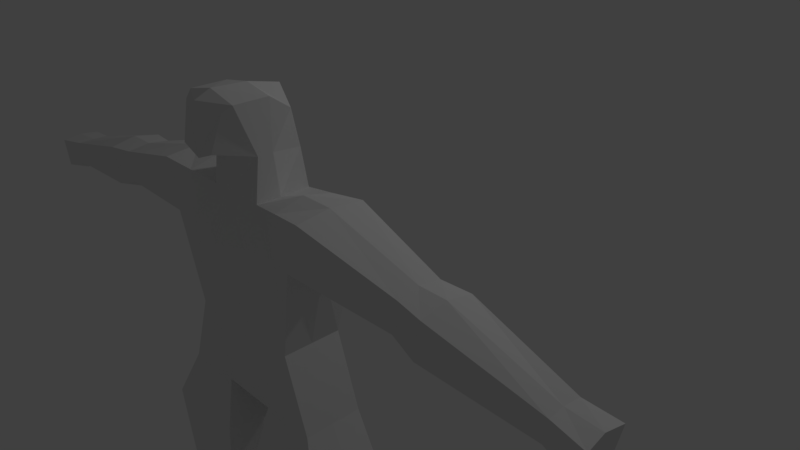 # Source: Colourman_model_w_skeleton.blend  (saved by Blender 2.79.0; exported with 4.5.12 LTS)
import bpy
from mathutils import Matrix  # noqa: F401  (used for matrix-valued properties, if any)

bpy.ops.wm.read_factory_settings(use_empty=True)
scene = bpy.context.scene
scene.name = 'Scene'

# ---- collections
col_collection_1 = bpy.data.collections.new('Collection 1'); scene.collection.children.link(col_collection_1)

# ---- materials (node trees are filled in below, after node groups)
mat_material = bpy.data.materials.new('Material')
mat_material.alpha_threshold = 0.0
mat_material.use_transparent_shadow = False
mat_material.roughness = 0.5
mat_material.line_color = (0.0, 0.0, 0.0, 1.0)

# ---- material node trees

# ---- world
world_world = bpy.data.worlds.new('World'); scene.world = world_world
world_world.color = (0.05088, 0.05088, 0.05088)
world_world.use_sun_shadow = False
world_world.sun_shadow_jitter_overblur = 0.0
world_world.cycles.sampling_method = 'MANUAL'

# ---- cameras
cam_camera = bpy.data.cameras.new('Camera')
cam_camera.clip_end = 100.0
cam_camera.lens = 35.0
cam_camera.sensor_width = 32.0
cam_camera.sensor_height = 18.0
cam_camera.ortho_scale = 7.314
cam_camera.dof.focus_distance = 0.0
cam_camera.dof.aperture_fstop = 128.0

# ---- lights
light_lamp = bpy.data.lights.new('Lamp', 'POINT')
light_lamp.transmission_factor = 0.0
light_lamp.cutoff_distance = 30.0
light_lamp.energy = 100.0
light_lamp.shadow_buffer_clip_start = 1.001
light_lamp.shadow_soft_size = 0.1
light_lamp.shadow_maximum_resolution = 0.006
light_lamp.use_absolute_resolution = True

# ---- meshes
me_cube = bpy.data.meshes.new('Cube')
me_cube.from_pydata([(0.8468, 0.8743, -2.099), (0.8468, 0.3071, -2.099), (0.92, 0.9138, -0.06543), (0.9204, 0.2678, -0.06529), (0.6016, 0.3071, -1.395), (0.6016, 0.8743, -1.395), (0.2149, 0.2361, -1.395), (0.2149, 0.8743, -1.395), (0.2891, 0.8743, -2.099), (0.2891, 0.3071, -2.099), (0.2891, 0.8743, -0.1444), (0.2891, 0.3572, -0.1444), (0.2046, 0.8743, 0.1854), (0.2891, 0.4033, 0.25), (0.2787, 0.7472, 0.5637), (0.2891, 0.2181, 0.7042), (0.7814, 0.922, -0.5267), (0.7826, 0.2598, -0.5265), (0.2655, 0.2361, -0.5104), (0.2655, 0.8743, -0.5104), (2.142, 0.8416, -0.3447), (2.142, 0.3399, -0.3447), (2.075, 0.8394, -0.7064), (2.075, 0.3421, -0.7064), (3.154, 0.7479, -0.612), (3.154, 0.4336, -0.612), (3.111, 0.739, -0.8355), (3.111, 0.4425, -0.8355), (3.463, 0.7825, -0.6548), (3.463, 0.3989, -0.6548), (3.41, 0.7764, -0.9263), (3.41, 0.4051, -0.9263), (0.9359, 0.692, -3.568), (0.9386, 0.2229, -3.568), (0.3397, 0.692, -3.568), (0.337, 0.2229, -3.568), (0.8975, 0.7813, -4.977), (0.8733, 0.359, -5.019), (0.3775, 0.7814, -4.972), (0.404, 0.3565, -5.017), (0.8657, 0.8145, -5.215), (0.9434, 0.3071, -5.305), (0.3808, 0.7419, -5.209), (0.3329, -0.2293, -5.305), (0.8767, -0.2262, -5.17), (0.4472, -0.2262, -5.126), (0.9434, -0.2262, -5.305), (0.3329, -0.2262, -5.305), (0.1894, 0.05872, 0.3285), (0.2408, 0.145, 0.6508), (0.4374, 0.2885, -1.395), (0.4374, 0.8743, -1.395), (0.5971, 0.8743, -2.099), (0.5971, 0.2885, -2.099), (0.5971, 0.8743, -0.09856), (0.5971, 0.3071, -0.09856), (0.5464, 0.8743, -0.5104), (0.5464, 0.2885, -0.5104), (0.6378, 0.6701, -3.57), (0.6378, 0.2421, -3.569), (0.6416, 0.7457, -4.978), (0.6349, 0.4135, -5.058), (0.6378, 0.8743, -5.246), (0.5947, 0.03892, -5.305), (0.6378, -0.2262, -5.084), (0.5947, -0.2262, -5.305), (0.8468, 0.5907, -2.099), (0.6016, 0.5907, -1.395), (0.9141, 0.5907, -0.03179), (0.2891, 0.5907, -2.099), (0.2891, 0.5907, -0.1444), (0.2891, 0.5462, 0.25), (0.2891, 0.5462, 0.7042), (0.8013, 0.5907, -0.5983), (2.14, 0.5907, -0.2931), (2.077, 0.5907, -0.8142), (3.141, 0.5907, -0.6045), (3.125, 0.5907, -0.8903), (3.448, 0.5907, -0.625), (3.409, 0.5907, -1.005), (0.9169, 0.4562, -3.569), (0.3587, 0.4562, -3.569), (0.8578, 0.5848, -4.979), (0.4177, 0.5864, -4.977), (0.9434, 0.5907, -5.305), (0.3329, 0.3225, -5.305), (0.6378, 0.4566, -5.305), (0.5971, 0.5907, -0.03179), (1.876, 0.3798, -0.3254), (1.876, 0.8017, -0.3254), (1.82, 0.3824, -0.6277), (1.82, 0.7991, -0.6277), (1.829, 0.5907, -0.6986), (1.869, 0.5907, -0.2931), (0.2149, 0.9035, -2.595), (0.2138, 0.1896, -2.582), (1.061, 0.9035, -2.595), (1.062, 0.1896, -2.582), (0.6378, 0.1454, -2.58), (0.6378, 0.9341, -2.598), (1.091, 0.546, -2.589), (0.1842, 0.546, -2.589), (1.005, 0.1931, -3.946), (1.002, 0.7925, -3.936), (0.2736, 0.7925, -3.936), (0.2711, 0.1931, -3.946), (0.6378, 0.185, -3.95), (0.6378, 0.7983, -3.936), (0.2657, 0.4922, -3.943), (1.01, 0.4922, -3.943), (-0.8468, 0.8743, -2.099), (-0.8468, 0.3071, -2.099), (0.0, 0.1974, -1.395), (0.0, 0.9136, -1.395), (-0.92, 0.9138, -0.06543), (-0.9204, 0.2678, -0.06529), (-0.6016, 0.3071, -1.395), (-0.6016, 0.8743, -1.395), (0.0, 0.9136, -2.099), (0.0, 0.3071, -2.099), (0.0, 0.9136, -0.09856), (0.0, 0.3048, -0.09856), (-0.2149, 0.2361, -1.395), (-0.2149, 0.8743, -1.395), (-0.2891, 0.8743, -2.099), (-0.2891, 0.3071, -2.099), (-0.2891, 0.8743, -0.1444), (-0.2891, 0.3572, -0.1444), (0.0, 0.9114, 0.25), (0.0, 0.2181, 0.25), (-0.2046, 0.8743, 0.1854), (-0.2891, 0.4033, 0.25), (0.0, 0.851, 0.6859), (0.0, 0.2181, 0.7724), (-0.2787, 0.7472, 0.5637), (-0.2891, 0.2181, 0.7042), (-0.7814, 0.922, -0.5267), (-0.7826, 0.2598, -0.5265), (0.0, 0.1215, -0.5104), (0.0, 0.9136, -0.5104), (-0.2655, 0.2361, -0.5104), (-0.2655, 0.8743, -0.5104), (-2.142, 0.8416, -0.3447), (-2.142, 0.3399, -0.3447), (-2.075, 0.8394, -0.7064), (-2.075, 0.3421, -0.7064), (-3.154, 0.7479, -0.612), (-3.154, 0.4336, -0.612), (-3.111, 0.739, -0.8355), (-3.111, 0.4425, -0.8355), (-3.463, 0.7825, -0.6548), (-3.463, 0.3989, -0.6548), (-3.41, 0.7764, -0.9263), (-3.41, 0.4051, -0.9263), (-0.9359, 0.692, -3.568), (-0.9386, 0.2229, -3.568), (-0.3397, 0.692, -3.568), (-0.337, 0.2229, -3.568), (-0.8975, 0.7813, -4.977), (-0.8733, 0.359, -5.019), (-0.3775, 0.7814, -4.972), (-0.404, 0.3565, -5.017), (-0.8657, 0.8145, -5.215), (-0.9434, 0.3071, -5.305), (-0.3808, 0.7419, -5.209), (-0.3329, -0.2293, -5.305), (-0.8767, -0.2262, -5.17), (-0.4472, -0.2262, -5.126), (-0.9434, -0.2262, -5.305), (-0.3329, -0.2262, -5.305), (0.0, 0.05872, 0.25), (-0.1894, 0.05872, 0.3285), (0.0, 0.07228, 0.7074), (-0.2408, 0.145, 0.6508), (-0.4374, 0.2885, -1.395), (-0.4374, 0.8743, -1.395), (-0.5971, 0.8743, -2.099), (-0.5971, 0.2885, -2.099), (-0.5971, 0.8743, -0.09856), (-0.5971, 0.3071, -0.09856), (-0.5464, 0.8743, -0.5104), (-0.5464, 0.2885, -0.5104), (-0.6378, 0.6701, -3.57), (-0.6378, 0.2421, -3.569), (-0.6416, 0.7457, -4.978), (-0.6349, 0.4135, -5.058), (-0.6378, 0.8743, -5.246), (-0.5947, 0.03892, -5.305), (-0.6378, -0.2262, -5.084), (-0.5947, -0.2262, -5.305), (-0.8468, 0.5907, -2.099), (-0.6016, 0.5907, -1.395), (-0.9141, 0.5907, -0.03179), (0.0, 0.6151, -2.206), (-0.2891, 0.5907, -2.099), (-0.2891, 0.5907, -0.1444), (-0.2891, 0.5462, 0.25), (0.0, 0.5462, 0.7561), (-0.2891, 0.5462, 0.7042), (-0.8013, 0.5907, -0.5983), (-2.14, 0.5907, -0.2931), (-2.077, 0.5907, -0.8142), (-3.141, 0.5907, -0.6045), (-3.125, 0.5907, -0.8903), (-3.448, 0.5907, -0.625), (-3.409, 0.5907, -1.005), (-0.9169, 0.4562, -3.569), (-0.3587, 0.4562, -3.569), (-0.8578, 0.5848, -4.979), (-0.4177, 0.5864, -4.977), (-0.9434, 0.5907, -5.305), (-0.3329, 0.3225, -5.305), (-0.6378, 0.4566, -5.305), (-0.5971, 0.5907, -0.03179), (-1.876, 0.3798, -0.3254), (-1.876, 0.8017, -0.3254), (-1.82, 0.3824, -0.6277), (-1.82, 0.7991, -0.6277), (-1.829, 0.5907, -0.6986), (-1.869, 0.5907, -0.2931), (-0.2149, 0.9035, -2.595), (-0.2138, 0.1896, -2.582), (-1.061, 0.9035, -2.595), (-1.062, 0.1896, -2.582), (-0.6378, 0.1454, -2.58), (-0.6378, 0.9341, -2.598), (-1.091, 0.546, -2.589), (-0.1842, 0.546, -2.589), (-1.005, 0.1931, -3.946), (-1.002, 0.7925, -3.936), (-0.2736, 0.7925, -3.936), (-0.2711, 0.1931, -3.946), (-0.6378, 0.185, -3.95), (-0.6378, 0.7983, -3.936), (-0.2657, 0.4922, -3.943), (-1.01, 0.4922, -3.943)], [], [(87, 70, 11, 55), (9, 6, 112, 119), (93, 88, 21, 74), (101, 94, 34, 81), (66, 67, 4, 1), (19, 7, 113, 139), (7, 8, 118, 113), (18, 11, 121, 138), (10, 120, 128, 12), (69, 9, 119, 193), (57, 55, 11, 18), (51, 52, 8, 7), (56, 51, 7, 19), (53, 50, 6, 9), (71, 12, 14, 72), (121, 11, 13, 129), (70, 10, 12, 71), (72, 197, 133, 15), (12, 128, 132, 14), (54, 56, 19, 10), (50, 57, 18, 6), (6, 18, 138, 112), (10, 19, 139, 120), (67, 73, 17, 4), (74, 21, 25, 76), (88, 90, 23, 21), (91, 89, 20, 22), (92, 91, 22, 75), (77, 26, 30, 79), (22, 20, 24, 26), (75, 22, 26, 77), (21, 23, 27, 25), (79, 78, 29, 31), (25, 27, 31, 29), (76, 25, 29, 78), (26, 24, 28, 30), (109, 102, 37, 82), (99, 96, 32, 58), (100, 97, 33, 80), (98, 95, 35, 59), (83, 38, 42, 85), (108, 104, 38, 83), (107, 103, 36, 60), (106, 105, 39, 61), (86, 63, 43, 85), (60, 36, 40, 62), (63, 41, 46, 65), (82, 37, 41, 84), (64, 45, 47, 65), (41, 37, 44, 46), (61, 39, 45, 64), (39, 43, 47, 45), (170, 48, 49, 172), (129, 13, 48, 170), (13, 15, 49, 48), (15, 133, 172, 49), (37, 61, 64, 44), (44, 64, 65, 46), (43, 63, 65, 47), (38, 60, 62, 42), (84, 41, 63, 86), (102, 106, 61, 37), (104, 107, 60, 38), (97, 98, 59, 33), (94, 99, 58, 34), (4, 17, 57, 50), (2, 16, 56, 54), (1, 4, 50, 53), (16, 5, 51, 56), (5, 0, 52, 51), (17, 3, 55, 57), (68, 87, 55, 3), (2, 54, 87, 68), (40, 84, 86, 62), (36, 82, 84, 40), (62, 86, 85, 42), (105, 108, 83, 39), (39, 83, 85, 43), (96, 100, 80, 32), (103, 109, 82, 36), (24, 76, 78, 28), (30, 28, 78, 79), (23, 75, 77, 27), (27, 77, 79, 31), (90, 92, 75, 23), (20, 74, 76, 24), (5, 16, 73, 67), (14, 132, 197, 72), (11, 70, 71, 13), (13, 71, 72, 15), (8, 69, 193, 118), (0, 5, 67, 66), (95, 101, 81, 35), (89, 93, 74, 20), (54, 10, 70, 87), (2, 68, 93, 89), (17, 73, 92, 90), (73, 16, 91, 92), (16, 2, 89, 91), (3, 17, 90, 88), (68, 3, 88, 93), (9, 69, 101, 95), (0, 66, 100, 96), (8, 52, 99, 94), (1, 53, 98, 97), (53, 9, 95, 98), (66, 1, 97, 100), (52, 0, 96, 99), (69, 8, 94, 101), (32, 80, 109, 103), (35, 81, 108, 105), (34, 58, 107, 104), (33, 59, 106, 102), (59, 35, 105, 106), (58, 32, 103, 107), (81, 34, 104, 108), (80, 33, 102, 109), (213, 179, 127, 195), (125, 119, 112, 122), (219, 200, 143, 214), (227, 207, 156, 220), (190, 111, 116, 191), (141, 139, 113, 123), (123, 113, 118, 124), (140, 138, 121, 127), (126, 130, 128, 120), (194, 193, 119, 125), (181, 140, 127, 179), (175, 123, 124, 176), (180, 141, 123, 175), (177, 125, 122, 174), (196, 198, 134, 130), (121, 129, 131, 127), (195, 196, 130, 126), (198, 135, 133, 197), (133, 172, 170, 129), (130, 134, 132, 128), (178, 126, 141, 180), (174, 122, 140, 181), (122, 112, 138, 140), (126, 120, 139, 141), (191, 116, 137, 199), (200, 202, 147, 143), (214, 143, 145, 216), (217, 144, 142, 215), (218, 201, 144, 217), (203, 205, 152, 148), (144, 148, 146, 142), (201, 203, 148, 144), (143, 147, 149, 145), (205, 153, 151, 204), (147, 151, 153, 149), (202, 204, 151, 147), (148, 152, 150, 146), (235, 208, 159, 228), (225, 182, 154, 222), (226, 206, 155, 223), (224, 183, 157, 221), (209, 211, 164, 160), (234, 209, 160, 230), (233, 184, 158, 229), (232, 185, 161, 231), (212, 211, 165, 187), (184, 186, 162, 158), (187, 189, 168, 163), (208, 210, 163, 159), (188, 189, 169, 167), (163, 168, 166, 159), (185, 188, 167, 161), (161, 167, 169, 165), (170, 172, 173, 171), (129, 170, 171, 131), (131, 171, 173, 135), (135, 173, 172, 133), (159, 166, 188, 185), (166, 168, 189, 188), (165, 169, 189, 187), (160, 164, 186, 184), (210, 212, 187, 163), (228, 159, 185, 232), (230, 160, 184, 233), (223, 155, 183, 224), (220, 156, 182, 225), (116, 174, 181, 137), (114, 178, 180, 136), (111, 177, 174, 116), (136, 180, 175, 117), (117, 175, 176, 110), (137, 181, 179, 115), (192, 115, 179, 213), (114, 192, 213, 178), (162, 186, 212, 210), (158, 162, 210, 208), (186, 164, 211, 212), (231, 161, 209, 234), (161, 165, 211, 209), (222, 154, 206, 226), (229, 158, 208, 235), (146, 150, 204, 202), (152, 205, 204, 150), (145, 149, 203, 201), (149, 153, 205, 203), (216, 145, 201, 218), (142, 146, 202, 200), (117, 191, 199, 136), (134, 198, 197, 132), (127, 131, 196, 195), (131, 135, 198, 196), (124, 118, 193, 194), (110, 190, 191, 117), (221, 157, 207, 227), (215, 142, 200, 219), (178, 213, 195, 126), (114, 215, 219, 192), (137, 216, 218, 199), (199, 218, 217, 136), (136, 217, 215, 114), (115, 214, 216, 137), (192, 219, 214, 115), (125, 221, 227, 194), (110, 222, 226, 190), (124, 220, 225, 176), (111, 223, 224, 177), (177, 224, 221, 125), (190, 226, 223, 111), (176, 225, 222, 110), (194, 227, 220, 124), (154, 229, 235, 206), (157, 231, 234, 207), (156, 230, 233, 182), (155, 228, 232, 183), (183, 232, 231, 157), (182, 233, 229, 154), (207, 234, 230, 156), (206, 235, 228, 155)])
_ca = me_cube.color_attributes.new('Col', 'BYTE_COLOR', 'CORNER')
_ca.data.foreach_set('color', [1.0, 1.0, 1.0, 1.0, 1.0, 1.0, 1.0, 1.0, 1.0, 1.0, 1.0, 1.0, 1.0, 1.0, 1.0, 1.0, 1.0, 1.0, 1.0, 1.0, 1.0, 1.0, 1.0, 1.0, 1.0, 1.0, 1.0, 1.0, 1.0, 1.0, 1.0, 1.0, 1.0, 1.0, 1.0, 1.0, 1.0, 1.0, 1.0, 1.0, 1.0, 1.0, 1.0, 1.0, 1.0, 1.0, 1.0, 1.0, 1.0, 1.0, 1.0, 1.0, 1.0, 1.0, 1.0, 1.0, 1.0, 1.0, 1.0, 1.0, 1.0, 1.0, 1.0, 1.0, 1.0, 1.0, 1.0, 1.0, 1.0, 1.0, 1.0, 1.0, 1.0, 1.0, 1.0, 1.0, 1.0, 1.0, 1.0, 1.0, 1.0, 1.0, 1.0, 1.0, 1.0, 1.0, 1.0, 1.0, 1.0, 1.0, 1.0, 1.0, 1.0, 1.0, 1.0, 1.0, 1.0, 1.0, 1.0, 1.0, 1.0, 1.0, 1.0, 1.0, 1.0, 1.0, 1.0, 1.0, 1.0, 1.0, 1.0, 1.0, 1.0, 1.0, 1.0, 1.0, 1.0, 1.0, 1.0, 1.0, 1.0, 1.0, 1.0, 1.0, 1.0, 1.0, 1.0, 1.0, 1.0, 1.0, 1.0, 1.0, 1.0, 1.0, 1.0, 1.0, 1.0, 1.0, 1.0, 1.0, 1.0, 1.0, 1.0, 1.0, 1.0, 1.0, 1.0, 1.0, 1.0, 1.0, 1.0, 1.0, 1.0, 1.0, 1.0, 1.0, 1.0, 1.0, 1.0, 1.0, 1.0, 1.0, 1.0, 1.0, 1.0, 1.0, 1.0, 1.0, 1.0, 1.0, 1.0, 1.0, 1.0, 1.0, 1.0, 1.0, 1.0, 1.0, 1.0, 1.0, 1.0, 1.0, 1.0, 1.0, 1.0, 1.0, 1.0, 1.0, 1.0, 1.0, 1.0, 1.0, 1.0, 1.0, 1.0, 1.0, 1.0, 1.0, 1.0, 1.0, 1.0, 1.0, 1.0, 1.0, 1.0, 1.0, 1.0, 1.0, 1.0, 1.0, 1.0, 1.0, 1.0, 1.0, 1.0, 1.0, 1.0, 1.0, 1.0, 1.0, 1.0, 1.0, 1.0, 1.0, 1.0, 1.0, 1.0, 1.0, 1.0, 1.0, 1.0, 1.0, 1.0, 1.0, 1.0, 1.0, 1.0, 1.0, 1.0, 1.0, 1.0, 1.0, 1.0, 1.0, 1.0, 1.0, 1.0, 1.0, 1.0, 1.0, 1.0, 1.0, 1.0, 1.0, 1.0, 1.0, 1.0, 1.0, 1.0, 1.0, 1.0, 1.0, 1.0, 1.0, 1.0, 1.0, 1.0, 1.0, 1.0, 1.0, 1.0, 1.0, 1.0, 1.0, 1.0, 1.0, 1.0, 1.0, 1.0, 1.0, 1.0, 1.0, 1.0, 1.0, 1.0, 1.0, 1.0, 1.0, 1.0, 1.0, 1.0, 1.0, 1.0, 1.0, 1.0, 1.0, 1.0, 1.0, 1.0, 1.0, 1.0, 1.0, 1.0, 1.0, 1.0, 1.0, 1.0, 1.0, 1.0, 1.0, 1.0, 1.0, 1.0, 1.0, 1.0, 1.0, 1.0, 1.0, 1.0, 1.0, 1.0, 1.0, 1.0, 1.0, 1.0, 1.0, 1.0, 1.0, 1.0, 1.0, 1.0, 1.0, 1.0, 1.0, 1.0, 1.0, 1.0, 1.0, 1.0, 1.0, 1.0, 1.0, 1.0, 1.0, 1.0, 1.0, 1.0, 1.0, 1.0, 1.0, 1.0, 1.0, 1.0, 1.0, 1.0, 1.0, 1.0, 1.0, 1.0, 1.0, 1.0, 1.0, 1.0, 1.0, 1.0, 1.0, 1.0, 1.0, 1.0, 1.0, 1.0, 1.0, 1.0, 1.0, 1.0, 1.0, 1.0, 1.0, 1.0, 1.0, 1.0, 1.0, 1.0, 1.0, 1.0, 1.0, 1.0, 1.0, 1.0, 1.0, 1.0, 1.0, 1.0, 1.0, 1.0, 1.0, 1.0, 1.0, 1.0, 1.0, 1.0, 1.0, 1.0, 1.0, 1.0, 1.0, 1.0, 1.0, 1.0, 1.0, 1.0, 1.0, 1.0, 1.0, 1.0, 1.0, 1.0, 1.0, 1.0, 1.0, 1.0, 1.0, 1.0, 1.0, 1.0, 1.0, 1.0, 1.0, 1.0, 1.0, 1.0, 1.0, 1.0, 1.0, 1.0, 1.0, 1.0, 1.0, 1.0, 1.0, 1.0, 1.0, 1.0, 1.0, 1.0, 1.0, 1.0, 1.0, 1.0, 1.0, 1.0, 1.0, 1.0, 1.0, 1.0, 1.0, 1.0, 1.0, 1.0, 1.0, 1.0, 1.0, 1.0, 1.0, 1.0, 1.0, 1.0, 1.0, 1.0, 1.0, 1.0, 1.0, 1.0, 1.0, 1.0, 1.0, 1.0, 1.0, 1.0, 1.0, 1.0, 1.0, 1.0, 1.0, 1.0, 1.0, 1.0, 1.0, 1.0, 1.0, 1.0, 1.0, 1.0, 1.0, 1.0, 1.0, 1.0, 1.0, 1.0, 1.0, 1.0, 1.0, 1.0, 1.0, 1.0, 1.0, 1.0, 1.0, 1.0, 1.0, 1.0, 1.0, 1.0, 1.0, 1.0, 1.0, 1.0, 1.0, 1.0, 1.0, 1.0, 1.0, 1.0, 1.0, 1.0, 1.0, 1.0, 1.0, 1.0, 1.0, 1.0, 1.0, 1.0, 1.0, 1.0, 1.0, 1.0, 1.0, 1.0, 1.0, 1.0, 1.0, 1.0, 1.0, 1.0, 1.0, 1.0, 1.0, 1.0, 1.0, 1.0, 1.0, 1.0, 1.0, 1.0, 1.0, 1.0, 1.0, 1.0, 1.0, 1.0, 1.0, 1.0, 1.0, 1.0, 1.0, 1.0, 1.0, 1.0, 1.0, 1.0, 1.0, 1.0, 1.0, 1.0, 1.0, 1.0, 1.0, 1.0, 1.0, 1.0, 1.0, 1.0, 1.0, 1.0, 1.0, 1.0, 1.0, 1.0, 1.0, 1.0, 1.0, 1.0, 1.0, 1.0, 1.0, 1.0, 1.0, 1.0, 1.0, 1.0, 1.0, 1.0, 1.0, 1.0, 1.0, 1.0, 1.0, 1.0, 1.0, 1.0, 1.0, 1.0, 1.0, 1.0, 1.0, 1.0, 1.0, 1.0, 1.0, 1.0, 1.0, 1.0, 1.0, 1.0, 1.0, 1.0, 1.0, 1.0, 1.0, 1.0, 1.0, 1.0, 1.0, 1.0, 1.0, 1.0, 1.0, 1.0, 1.0, 1.0, 1.0, 1.0, 1.0, 1.0, 1.0, 1.0, 1.0, 1.0, 1.0, 1.0, 1.0, 1.0, 1.0, 1.0, 1.0, 1.0, 1.0, 1.0, 1.0, 1.0, 1.0, 1.0, 1.0, 1.0, 1.0, 1.0, 1.0, 1.0, 1.0, 1.0, 1.0, 1.0, 1.0, 1.0, 1.0, 1.0, 1.0, 1.0, 1.0, 1.0, 1.0, 1.0, 1.0, 1.0, 1.0, 1.0, 1.0, 1.0, 1.0, 1.0, 1.0, 1.0, 1.0, 1.0, 1.0, 1.0, 1.0, 1.0, 1.0, 1.0, 1.0, 1.0, 1.0, 1.0, 1.0, 1.0, 1.0, 1.0, 1.0, 1.0, 1.0, 1.0, 1.0, 1.0, 1.0, 1.0, 1.0, 1.0, 1.0, 1.0, 1.0, 1.0, 1.0, 1.0, 1.0, 1.0, 1.0, 1.0, 1.0, 1.0, 1.0, 1.0, 1.0, 1.0, 1.0, 1.0, 1.0, 1.0, 1.0, 1.0, 1.0, 1.0, 1.0, 1.0, 1.0, 1.0, 1.0, 1.0, 1.0, 1.0, 1.0, 1.0, 1.0, 1.0, 1.0, 1.0, 1.0, 1.0, 1.0, 1.0, 1.0, 1.0, 1.0, 1.0, 1.0, 1.0, 1.0, 1.0, 1.0, 1.0, 1.0, 1.0, 1.0, 1.0, 1.0, 1.0, 1.0, 1.0, 1.0, 1.0, 1.0, 1.0, 1.0, 1.0, 1.0, 1.0, 1.0, 1.0, 1.0, 1.0, 1.0, 1.0, 1.0, 1.0, 1.0, 1.0, 1.0, 1.0, 1.0, 1.0, 1.0, 1.0, 1.0, 1.0, 1.0, 1.0, 1.0, 1.0, 1.0, 1.0, 1.0, 1.0, 1.0, 1.0, 1.0, 1.0, 1.0, 1.0, 1.0, 1.0, 1.0, 1.0, 1.0, 1.0, 1.0, 1.0, 1.0, 1.0, 1.0, 1.0, 1.0, 1.0, 1.0, 1.0, 1.0, 1.0, 1.0, 1.0, 1.0, 1.0, 1.0, 1.0, 1.0, 1.0, 1.0, 1.0, 1.0, 1.0, 1.0, 1.0, 1.0, 1.0, 1.0, 1.0, 1.0, 1.0, 1.0, 1.0, 1.0, 1.0, 1.0, 1.0, 1.0, 1.0, 1.0, 1.0, 1.0, 1.0, 1.0, 1.0, 1.0, 1.0, 1.0, 1.0, 1.0, 1.0, 1.0, 1.0, 1.0, 1.0, 1.0, 1.0, 1.0, 1.0, 1.0, 1.0, 1.0, 1.0, 1.0, 1.0, 1.0, 1.0, 1.0, 1.0, 1.0, 1.0, 1.0, 1.0, 1.0, 1.0, 1.0, 1.0, 1.0, 1.0, 1.0, 1.0, 1.0, 1.0, 1.0, 1.0, 1.0, 1.0, 1.0, 1.0, 1.0, 1.0, 1.0, 1.0, 1.0, 1.0, 1.0, 1.0, 1.0, 1.0, 1.0, 1.0, 1.0, 1.0, 1.0, 1.0, 1.0, 1.0, 1.0, 1.0, 1.0, 1.0, 1.0, 1.0, 1.0, 1.0, 1.0, 1.0, 1.0, 1.0, 1.0, 1.0, 1.0, 1.0, 1.0, 1.0, 1.0, 1.0, 1.0, 1.0, 1.0, 1.0, 1.0, 1.0, 1.0, 1.0, 1.0, 1.0, 1.0, 1.0, 1.0, 1.0, 1.0, 1.0, 1.0, 1.0, 1.0, 1.0, 1.0, 1.0, 1.0, 1.0, 1.0, 1.0, 1.0, 1.0, 1.0, 1.0, 1.0, 1.0, 1.0, 1.0, 1.0, 1.0, 1.0, 1.0, 1.0, 1.0, 1.0, 1.0, 1.0, 1.0, 1.0, 1.0, 1.0, 1.0, 1.0, 1.0, 1.0, 1.0, 1.0, 1.0, 1.0, 1.0, 1.0, 1.0, 1.0, 1.0, 1.0, 1.0, 1.0, 1.0, 1.0, 1.0, 1.0, 1.0, 1.0, 1.0, 1.0, 1.0, 1.0, 1.0, 1.0, 1.0, 1.0, 1.0, 1.0, 1.0, 1.0, 1.0, 1.0, 1.0, 1.0, 1.0, 1.0, 1.0, 1.0, 1.0, 1.0, 1.0, 1.0, 1.0, 1.0, 1.0, 1.0, 1.0, 1.0, 1.0, 1.0, 1.0, 1.0, 1.0, 1.0, 1.0, 1.0, 1.0, 1.0, 1.0, 1.0, 1.0, 1.0, 1.0, 1.0, 1.0, 1.0, 1.0, 1.0, 1.0, 1.0, 1.0, 1.0, 1.0, 1.0, 1.0, 1.0, 1.0, 1.0, 1.0, 1.0, 1.0, 1.0, 1.0, 1.0, 1.0, 1.0, 1.0, 1.0, 1.0, 1.0, 1.0, 1.0, 1.0, 1.0, 1.0, 1.0, 1.0, 1.0, 1.0, 1.0, 1.0, 1.0, 1.0, 1.0, 1.0, 1.0, 1.0, 1.0, 1.0, 1.0, 1.0, 1.0, 1.0, 1.0, 1.0, 1.0, 1.0, 1.0, 1.0, 1.0, 1.0, 1.0, 1.0, 1.0, 1.0, 1.0, 1.0, 1.0, 1.0, 1.0, 1.0, 1.0, 1.0, 1.0, 1.0, 1.0, 1.0, 1.0, 1.0, 1.0, 1.0, 1.0, 1.0, 1.0, 1.0, 1.0, 1.0, 1.0, 1.0, 1.0, 1.0, 1.0, 1.0, 1.0, 1.0, 1.0, 1.0, 1.0, 1.0, 1.0, 1.0, 1.0, 1.0, 1.0, 1.0, 1.0, 1.0, 1.0, 1.0, 1.0, 1.0, 1.0, 1.0, 1.0, 1.0, 1.0, 1.0, 1.0, 1.0, 1.0, 1.0, 1.0, 1.0, 1.0, 1.0, 1.0, 1.0, 1.0, 1.0, 1.0, 1.0, 1.0, 1.0, 1.0, 1.0, 1.0, 1.0, 1.0, 1.0, 1.0, 1.0, 1.0, 1.0, 1.0, 1.0, 1.0, 1.0, 1.0, 1.0, 1.0, 1.0, 1.0, 1.0, 1.0, 1.0, 1.0, 1.0, 1.0, 1.0, 1.0, 1.0, 1.0, 1.0, 1.0, 1.0, 1.0, 1.0, 1.0, 1.0, 1.0, 1.0, 1.0, 1.0, 1.0, 1.0, 1.0, 1.0, 1.0, 1.0, 1.0, 1.0, 1.0, 1.0, 1.0, 1.0, 1.0, 1.0, 1.0, 1.0, 1.0, 1.0, 1.0, 1.0, 1.0, 1.0, 1.0, 1.0, 1.0, 1.0, 1.0, 1.0, 1.0, 1.0, 1.0, 1.0, 1.0, 1.0, 1.0, 1.0, 1.0, 1.0, 1.0, 1.0, 1.0, 1.0, 1.0, 1.0, 1.0, 1.0, 1.0, 1.0, 1.0, 1.0, 1.0, 1.0, 1.0, 1.0, 1.0, 1.0, 1.0, 1.0, 1.0, 1.0, 1.0, 1.0, 1.0, 1.0, 1.0, 1.0, 1.0, 1.0, 1.0, 1.0, 1.0, 1.0, 1.0, 1.0, 1.0, 1.0, 1.0, 1.0, 1.0, 1.0, 1.0, 1.0, 1.0, 1.0, 1.0, 1.0, 1.0, 1.0, 1.0, 1.0, 1.0, 1.0, 1.0, 1.0, 1.0, 1.0, 1.0, 1.0, 1.0, 1.0, 1.0, 1.0, 1.0, 1.0, 1.0, 1.0, 1.0, 1.0, 1.0, 1.0, 1.0, 1.0, 1.0, 1.0, 1.0, 1.0, 1.0, 1.0, 1.0, 1.0, 1.0, 1.0, 1.0, 1.0, 1.0, 1.0, 1.0, 1.0, 1.0, 1.0, 1.0, 1.0, 1.0, 1.0, 1.0, 1.0, 1.0, 1.0, 1.0, 1.0, 1.0, 1.0, 1.0, 1.0, 1.0, 1.0, 1.0, 1.0, 1.0, 1.0, 1.0, 1.0, 1.0, 1.0, 1.0, 1.0, 1.0, 1.0, 1.0, 1.0, 1.0, 1.0, 1.0, 1.0, 1.0, 1.0, 1.0, 1.0, 1.0, 1.0, 1.0, 1.0, 1.0, 1.0, 1.0, 1.0, 1.0, 1.0, 1.0, 1.0, 1.0, 1.0, 1.0, 1.0, 1.0, 1.0, 1.0, 1.0, 1.0, 1.0, 1.0, 1.0, 1.0, 1.0, 1.0, 1.0, 1.0, 1.0, 1.0, 1.0, 1.0, 1.0, 1.0, 1.0, 1.0, 1.0, 1.0, 1.0, 1.0, 1.0, 1.0, 1.0, 1.0, 1.0, 1.0, 1.0, 1.0, 1.0, 1.0, 1.0, 1.0, 1.0, 1.0, 1.0, 1.0, 1.0, 1.0, 1.0, 1.0, 1.0, 1.0, 1.0, 1.0, 1.0, 1.0, 1.0, 1.0, 1.0, 1.0, 1.0, 1.0, 1.0, 1.0, 1.0, 1.0, 1.0, 1.0, 1.0, 1.0, 1.0, 1.0, 1.0, 1.0, 1.0, 1.0, 1.0, 1.0, 1.0, 1.0, 1.0, 1.0, 1.0, 1.0, 1.0, 1.0, 1.0, 1.0, 1.0, 1.0, 1.0, 1.0, 1.0, 1.0, 1.0, 1.0, 1.0, 1.0, 1.0, 1.0, 1.0, 1.0, 1.0, 1.0, 1.0, 1.0, 1.0, 1.0, 1.0, 1.0, 1.0, 1.0, 1.0, 1.0, 1.0, 1.0, 1.0, 1.0, 1.0, 1.0, 1.0, 1.0, 1.0, 1.0, 1.0, 1.0, 1.0, 1.0, 1.0, 1.0, 1.0, 1.0, 1.0, 1.0, 1.0, 1.0, 1.0, 1.0, 1.0, 1.0, 1.0, 1.0, 1.0, 1.0, 1.0, 1.0, 1.0, 1.0, 1.0, 1.0, 1.0, 1.0, 1.0, 1.0, 1.0, 1.0, 1.0, 1.0, 1.0, 1.0, 1.0, 1.0, 1.0, 1.0, 1.0, 1.0, 1.0, 1.0, 1.0, 1.0, 1.0, 1.0, 1.0, 1.0, 1.0, 1.0, 1.0, 1.0, 1.0, 1.0, 1.0, 1.0, 1.0, 1.0, 1.0, 1.0, 1.0, 1.0, 1.0, 1.0, 1.0, 1.0, 1.0, 1.0, 1.0, 1.0, 1.0, 1.0, 1.0, 1.0, 1.0, 1.0, 1.0, 1.0, 1.0, 1.0, 1.0, 1.0, 1.0, 1.0, 1.0, 1.0, 1.0, 1.0, 1.0, 1.0, 1.0, 1.0, 1.0, 1.0, 1.0, 1.0, 1.0, 1.0, 1.0, 1.0, 1.0, 1.0, 1.0, 1.0, 1.0, 1.0, 1.0, 1.0, 1.0, 1.0, 1.0, 1.0, 1.0, 1.0, 1.0, 1.0, 1.0, 1.0, 1.0, 1.0, 1.0, 1.0, 1.0, 1.0, 1.0, 1.0, 1.0, 1.0, 1.0, 1.0, 1.0, 1.0, 1.0, 1.0, 1.0, 1.0, 1.0, 1.0, 1.0, 1.0, 1.0, 1.0, 1.0, 1.0, 1.0, 1.0, 1.0, 1.0, 1.0, 1.0, 1.0, 1.0, 1.0, 1.0, 1.0, 1.0, 1.0, 1.0, 1.0, 1.0, 1.0, 1.0, 1.0, 1.0, 1.0, 1.0, 1.0, 1.0, 1.0, 1.0, 1.0, 1.0, 1.0, 1.0, 1.0, 1.0, 1.0, 1.0, 1.0, 1.0, 1.0, 1.0, 1.0, 1.0, 1.0, 1.0, 1.0, 1.0, 1.0, 1.0, 1.0, 1.0, 1.0, 1.0, 1.0, 1.0, 1.0, 1.0, 1.0, 1.0, 1.0, 1.0, 1.0, 1.0, 1.0, 1.0, 1.0, 1.0, 1.0, 1.0, 1.0, 1.0, 1.0, 1.0, 1.0, 1.0, 1.0, 1.0, 1.0, 1.0, 1.0, 1.0, 1.0, 1.0, 1.0, 1.0, 1.0, 1.0, 1.0, 1.0, 1.0, 1.0, 1.0, 1.0, 1.0, 1.0, 1.0, 1.0, 1.0, 1.0, 1.0, 1.0, 1.0, 1.0, 1.0, 1.0, 1.0, 1.0, 1.0, 1.0, 1.0, 1.0, 1.0, 1.0, 1.0, 1.0, 1.0, 1.0, 1.0, 1.0, 1.0, 1.0, 1.0, 1.0, 1.0, 1.0, 1.0, 1.0, 1.0, 1.0, 1.0, 1.0, 1.0, 1.0, 1.0, 1.0, 1.0, 1.0, 1.0, 1.0, 1.0, 1.0, 1.0, 1.0, 1.0, 1.0, 1.0, 1.0, 1.0, 1.0, 1.0, 1.0, 1.0, 1.0, 1.0, 1.0, 1.0, 1.0, 1.0, 1.0, 1.0, 1.0, 1.0, 1.0, 1.0, 1.0, 1.0, 1.0, 1.0, 1.0, 1.0, 1.0, 1.0, 1.0, 1.0, 1.0, 1.0, 1.0, 1.0, 1.0, 1.0, 1.0, 1.0, 1.0, 1.0, 1.0, 1.0, 1.0, 1.0, 1.0, 1.0, 1.0, 1.0, 1.0, 1.0, 1.0, 1.0, 1.0, 1.0, 1.0, 1.0, 1.0, 1.0, 1.0, 1.0, 1.0, 1.0, 1.0, 1.0, 1.0, 1.0, 1.0, 1.0, 1.0, 1.0, 1.0, 1.0, 1.0, 1.0, 1.0, 1.0, 1.0, 1.0, 1.0, 1.0, 1.0, 1.0, 1.0, 1.0, 1.0, 1.0, 1.0, 1.0, 1.0, 1.0, 1.0, 1.0, 1.0, 1.0, 1.0, 1.0, 1.0, 1.0, 1.0, 1.0, 1.0, 1.0, 1.0, 1.0, 1.0, 1.0, 1.0, 1.0, 1.0, 1.0, 1.0, 1.0, 1.0, 1.0, 1.0, 1.0, 1.0, 1.0, 1.0, 1.0, 1.0, 1.0, 1.0, 1.0, 1.0, 1.0, 1.0, 1.0, 1.0, 1.0, 1.0, 1.0, 1.0, 1.0, 1.0, 1.0, 1.0, 1.0, 1.0, 1.0, 1.0, 1.0, 1.0, 1.0, 1.0, 1.0, 1.0, 1.0, 1.0, 1.0, 1.0, 1.0, 1.0, 1.0, 1.0, 1.0, 1.0, 1.0, 1.0, 1.0, 1.0, 1.0, 1.0, 1.0, 1.0, 1.0, 1.0, 1.0, 1.0, 1.0, 1.0, 1.0, 1.0, 1.0, 1.0, 1.0, 1.0, 1.0, 1.0, 1.0, 1.0, 1.0, 1.0, 1.0, 1.0, 1.0, 1.0, 1.0, 1.0, 1.0, 1.0, 1.0, 1.0, 1.0, 1.0, 1.0, 1.0, 1.0, 1.0, 1.0, 1.0, 1.0, 1.0, 1.0, 1.0, 1.0, 1.0, 1.0, 1.0, 1.0, 1.0, 1.0, 1.0, 1.0, 1.0, 1.0, 1.0, 1.0, 1.0, 1.0, 1.0, 1.0, 1.0, 1.0, 1.0, 1.0, 1.0, 1.0, 1.0, 1.0, 1.0, 1.0, 1.0, 1.0, 1.0, 1.0, 1.0, 1.0, 1.0, 1.0, 1.0, 1.0, 1.0, 1.0, 1.0, 1.0, 1.0, 1.0, 1.0, 1.0, 1.0, 1.0, 1.0, 1.0, 1.0, 1.0, 1.0, 1.0, 1.0, 1.0, 1.0, 1.0, 1.0, 1.0, 1.0, 1.0, 1.0, 1.0, 1.0, 1.0, 1.0, 1.0, 1.0, 1.0, 1.0, 1.0, 1.0, 1.0, 1.0, 1.0, 1.0, 1.0, 1.0, 1.0, 1.0, 1.0, 1.0, 1.0, 1.0, 1.0, 1.0, 1.0, 1.0, 1.0, 1.0, 1.0, 1.0, 1.0, 1.0, 1.0, 1.0, 1.0, 1.0, 1.0, 1.0, 1.0, 1.0, 1.0, 1.0, 1.0, 1.0, 1.0, 1.0, 1.0, 1.0, 1.0, 1.0, 1.0, 1.0, 1.0, 1.0, 1.0, 1.0, 1.0, 1.0, 1.0, 1.0, 1.0, 1.0, 1.0, 1.0, 1.0, 1.0, 1.0, 1.0, 1.0, 1.0, 1.0, 1.0, 1.0, 1.0, 1.0, 1.0, 1.0, 1.0, 1.0, 1.0, 1.0, 1.0, 1.0, 1.0, 1.0, 1.0, 1.0, 1.0, 1.0, 1.0, 1.0, 1.0, 1.0, 1.0, 1.0, 1.0, 1.0, 1.0, 1.0, 1.0, 1.0, 1.0, 1.0, 1.0, 1.0, 1.0, 1.0, 1.0, 1.0, 1.0, 1.0, 1.0, 1.0, 1.0, 1.0, 1.0, 1.0, 1.0, 1.0, 1.0, 1.0, 1.0, 1.0, 1.0, 1.0, 1.0, 1.0, 1.0, 1.0, 1.0, 1.0, 1.0, 1.0, 1.0, 1.0, 1.0, 1.0, 1.0, 1.0, 1.0, 1.0, 1.0, 1.0, 1.0, 1.0, 1.0, 1.0, 1.0, 1.0, 1.0, 1.0, 1.0, 1.0, 1.0, 1.0, 1.0, 1.0, 1.0, 1.0, 1.0, 1.0, 1.0, 1.0, 1.0, 1.0, 1.0, 1.0, 1.0, 1.0, 1.0, 1.0, 1.0, 1.0, 1.0, 1.0, 1.0, 1.0, 1.0, 1.0, 1.0, 1.0, 1.0, 1.0, 1.0, 1.0, 1.0, 1.0, 1.0, 1.0, 1.0, 1.0, 1.0, 1.0, 1.0, 1.0, 1.0, 1.0, 1.0, 1.0, 1.0, 1.0, 1.0, 1.0, 1.0, 1.0, 1.0, 1.0, 1.0, 1.0, 1.0, 1.0, 1.0, 1.0, 1.0, 1.0, 1.0, 1.0, 1.0, 1.0, 1.0, 1.0, 1.0, 1.0, 1.0, 1.0, 1.0, 1.0, 1.0, 1.0, 1.0, 1.0, 1.0, 1.0, 1.0, 1.0, 1.0, 1.0, 1.0, 1.0, 1.0, 1.0, 1.0, 1.0, 1.0, 1.0, 1.0, 1.0, 1.0, 1.0, 1.0, 1.0, 1.0, 1.0, 1.0, 1.0, 1.0, 1.0, 1.0, 1.0, 1.0, 1.0, 1.0, 1.0, 1.0, 1.0, 1.0, 1.0, 1.0, 1.0, 1.0, 1.0, 1.0, 1.0, 1.0, 1.0, 1.0, 1.0, 1.0, 1.0, 1.0, 1.0, 1.0, 1.0, 1.0, 1.0, 1.0, 1.0, 1.0, 1.0, 1.0, 1.0, 1.0, 1.0, 1.0, 1.0, 1.0, 1.0, 1.0, 1.0, 1.0, 1.0, 1.0, 1.0, 1.0, 1.0, 1.0, 1.0, 1.0, 1.0, 1.0, 1.0, 1.0, 1.0, 1.0, 1.0, 1.0, 1.0, 1.0, 1.0, 1.0, 1.0, 1.0, 1.0, 1.0, 1.0, 1.0, 1.0, 1.0, 1.0, 1.0, 1.0, 1.0, 1.0, 1.0, 1.0, 1.0, 1.0, 1.0, 1.0, 1.0, 1.0, 1.0, 1.0, 1.0, 1.0, 1.0, 1.0, 1.0, 1.0, 1.0, 1.0, 1.0, 1.0, 1.0, 1.0, 1.0, 1.0, 1.0, 1.0, 1.0, 1.0, 1.0, 1.0, 1.0, 1.0, 1.0, 1.0, 1.0, 1.0, 1.0, 1.0, 1.0, 1.0, 1.0, 1.0, 1.0, 1.0, 1.0, 1.0, 1.0, 1.0, 1.0, 1.0, 1.0, 1.0, 1.0, 1.0, 1.0, 1.0, 1.0, 1.0, 1.0, 1.0, 1.0, 1.0, 1.0, 1.0, 1.0, 1.0, 1.0, 1.0, 1.0, 1.0, 1.0, 1.0, 1.0, 1.0, 1.0, 1.0, 1.0, 1.0, 1.0, 1.0, 1.0, 1.0, 1.0, 1.0, 1.0, 1.0, 1.0, 1.0, 1.0, 1.0, 1.0, 1.0, 1.0, 1.0, 1.0, 1.0, 1.0, 1.0, 1.0, 1.0, 1.0, 1.0, 1.0, 1.0, 1.0, 1.0, 1.0, 1.0, 1.0, 1.0, 1.0, 1.0, 1.0, 1.0, 1.0, 1.0, 1.0, 1.0, 1.0, 1.0, 1.0, 1.0, 1.0, 1.0, 1.0, 1.0, 1.0, 1.0, 1.0, 1.0, 1.0, 1.0, 1.0, 1.0, 1.0, 1.0, 1.0, 1.0, 1.0, 1.0, 1.0, 1.0, 1.0, 1.0, 1.0, 1.0, 1.0, 1.0, 1.0, 1.0, 1.0, 1.0, 1.0, 1.0, 1.0, 1.0, 1.0, 1.0, 1.0, 1.0, 1.0, 1.0, 1.0, 1.0, 1.0, 1.0, 1.0, 1.0, 1.0, 1.0, 1.0, 1.0, 1.0, 1.0, 1.0, 1.0, 1.0, 1.0, 1.0, 1.0, 1.0, 1.0, 1.0, 1.0, 1.0, 1.0, 1.0, 1.0, 1.0, 1.0, 1.0, 1.0, 1.0, 1.0, 1.0, 1.0, 1.0, 1.0, 1.0, 1.0, 1.0, 1.0, 1.0, 1.0, 1.0, 1.0, 1.0, 1.0, 1.0, 1.0, 1.0, 1.0, 1.0, 1.0, 1.0, 1.0, 1.0, 1.0, 1.0, 1.0, 1.0, 1.0, 1.0, 1.0, 1.0, 1.0, 1.0, 1.0, 1.0, 1.0, 1.0, 1.0, 1.0, 1.0, 1.0, 1.0, 1.0, 1.0, 1.0, 1.0, 1.0, 1.0, 1.0, 1.0, 1.0, 1.0, 1.0, 1.0, 1.0, 1.0, 1.0, 1.0, 1.0, 1.0, 1.0, 1.0, 1.0, 1.0, 1.0, 1.0, 1.0, 1.0, 1.0, 1.0, 1.0, 1.0, 1.0, 1.0, 1.0, 1.0, 1.0, 1.0, 1.0, 1.0, 1.0, 1.0, 1.0, 1.0, 1.0, 1.0, 1.0, 1.0, 1.0, 1.0, 1.0, 1.0, 1.0, 1.0, 1.0, 1.0, 1.0, 1.0, 1.0, 1.0, 1.0, 1.0, 1.0, 1.0, 1.0, 1.0, 1.0, 1.0, 1.0, 1.0, 1.0, 1.0, 1.0, 1.0, 1.0, 1.0, 1.0, 1.0, 1.0, 1.0, 1.0, 1.0, 1.0, 1.0, 1.0, 1.0, 1.0, 1.0, 1.0, 1.0, 1.0, 1.0, 1.0, 1.0, 1.0, 1.0, 1.0, 1.0, 1.0, 1.0, 1.0, 1.0, 1.0, 1.0, 1.0, 1.0, 1.0, 1.0, 1.0, 1.0, 1.0, 1.0, 1.0, 1.0, 1.0, 1.0, 1.0, 1.0, 1.0, 1.0, 1.0, 1.0, 1.0, 1.0, 1.0, 1.0, 1.0, 1.0, 1.0, 1.0, 1.0, 1.0, 1.0, 1.0, 1.0, 1.0, 1.0, 1.0, 1.0, 1.0, 1.0, 1.0, 1.0, 1.0, 1.0, 1.0, 1.0, 1.0, 1.0, 1.0, 1.0, 1.0, 1.0, 1.0, 1.0, 1.0, 1.0, 1.0, 1.0, 1.0, 1.0, 1.0, 1.0, 1.0, 1.0, 1.0, 1.0, 1.0, 1.0, 1.0, 1.0, 1.0, 1.0, 1.0, 1.0, 1.0, 1.0, 1.0, 1.0, 1.0, 1.0, 1.0, 1.0, 1.0, 1.0, 1.0, 1.0, 1.0, 1.0, 1.0, 1.0, 1.0, 1.0, 1.0, 1.0, 1.0, 1.0, 1.0, 1.0, 1.0, 1.0, 1.0, 1.0, 1.0, 1.0, 1.0, 1.0, 1.0, 1.0, 1.0, 1.0, 1.0, 1.0, 1.0, 1.0, 1.0, 1.0, 1.0, 1.0, 1.0, 1.0, 1.0, 1.0, 1.0, 1.0, 1.0, 1.0, 1.0, 1.0, 1.0, 1.0, 1.0, 1.0, 1.0, 1.0, 1.0, 1.0, 1.0, 1.0, 1.0, 1.0, 1.0, 1.0, 1.0, 1.0, 1.0, 1.0, 1.0, 1.0, 1.0, 1.0, 1.0, 1.0, 1.0, 1.0, 1.0, 1.0, 1.0, 1.0, 1.0, 1.0, 1.0, 1.0, 1.0, 1.0, 1.0, 1.0, 1.0, 1.0, 1.0, 1.0, 1.0, 1.0, 1.0, 1.0, 1.0, 1.0, 1.0, 1.0, 1.0, 1.0, 1.0, 1.0, 1.0, 1.0, 1.0, 1.0, 1.0, 1.0, 1.0, 1.0, 1.0, 1.0, 1.0, 1.0, 1.0, 1.0, 1.0, 1.0, 1.0, 1.0, 1.0, 1.0, 1.0, 1.0, 1.0, 1.0, 1.0, 1.0, 1.0, 1.0, 1.0, 1.0, 1.0, 1.0, 1.0, 1.0, 1.0, 1.0, 1.0, 1.0, 1.0, 1.0, 1.0, 1.0, 1.0, 1.0, 1.0, 1.0, 1.0, 1.0, 1.0, 1.0, 1.0, 1.0, 1.0, 1.0, 1.0, 1.0, 1.0, 1.0, 1.0, 1.0, 1.0, 1.0, 1.0, 1.0, 1.0, 1.0, 1.0, 1.0, 1.0, 1.0, 1.0, 1.0, 1.0, 1.0, 1.0, 1.0, 1.0, 1.0, 1.0, 1.0, 1.0, 1.0, 1.0, 1.0, 1.0, 1.0, 1.0, 1.0, 1.0, 1.0, 1.0, 1.0, 1.0, 1.0, 1.0, 1.0, 1.0, 1.0, 1.0, 1.0, 1.0, 1.0, 1.0, 1.0, 1.0, 1.0, 1.0, 1.0, 1.0, 1.0, 1.0, 1.0, 1.0, 1.0, 1.0, 1.0, 1.0, 1.0, 1.0, 1.0, 1.0, 1.0, 1.0, 1.0, 1.0, 1.0, 1.0, 1.0, 1.0, 1.0, 1.0, 1.0, 1.0, 1.0, 1.0, 1.0, 1.0, 1.0, 1.0, 1.0, 1.0, 1.0, 1.0, 1.0, 1.0, 1.0, 1.0, 1.0, 1.0, 1.0, 1.0, 1.0, 1.0, 1.0, 1.0, 1.0, 1.0, 1.0, 1.0, 1.0, 1.0, 1.0, 1.0, 1.0, 1.0, 1.0, 1.0, 1.0, 1.0, 1.0, 1.0, 1.0, 1.0, 1.0, 1.0, 1.0, 1.0, 1.0, 1.0, 1.0, 1.0, 1.0, 1.0, 1.0, 1.0, 1.0, 1.0, 1.0, 1.0, 1.0, 1.0, 1.0, 1.0, 1.0, 1.0, 1.0, 1.0, 1.0, 1.0, 1.0, 1.0, 1.0, 1.0, 1.0, 1.0, 1.0, 1.0, 1.0, 1.0, 1.0, 1.0, 1.0, 1.0, 1.0, 1.0, 1.0, 1.0, 1.0, 1.0, 1.0, 1.0, 1.0, 1.0, 1.0, 1.0, 1.0, 1.0, 1.0, 1.0, 1.0, 1.0, 1.0, 1.0, 1.0, 1.0, 1.0, 1.0, 1.0, 1.0, 1.0, 1.0, 1.0, 1.0, 1.0, 1.0, 1.0, 1.0, 1.0, 1.0, 1.0, 1.0, 1.0, 1.0, 1.0, 1.0, 1.0, 1.0, 1.0, 1.0, 1.0, 1.0, 1.0, 1.0, 1.0, 1.0, 1.0, 1.0, 1.0, 1.0, 1.0, 1.0, 1.0, 1.0, 1.0, 1.0, 1.0, 1.0, 1.0, 1.0, 1.0, 1.0, 1.0, 1.0, 1.0, 1.0, 1.0, 1.0, 1.0, 1.0, 1.0, 1.0, 1.0, 1.0, 1.0, 1.0, 1.0, 1.0, 1.0, 1.0, 1.0, 1.0, 1.0, 1.0, 1.0, 1.0, 1.0, 1.0, 1.0, 1.0, 1.0, 1.0, 1.0, 1.0, 1.0, 1.0, 1.0, 1.0, 1.0, 1.0, 1.0, 1.0, 1.0, 1.0, 1.0, 1.0, 1.0, 1.0, 1.0, 1.0, 1.0, 1.0, 1.0, 1.0, 1.0, 1.0, 1.0, 1.0, 1.0, 1.0, 1.0, 1.0, 1.0, 1.0, 1.0, 1.0, 1.0, 1.0, 1.0, 1.0, 1.0, 1.0, 1.0, 1.0, 1.0, 1.0, 1.0, 1.0, 1.0, 1.0, 1.0, 1.0, 1.0, 1.0, 1.0, 1.0, 1.0, 1.0, 1.0, 1.0, 1.0, 1.0, 1.0, 1.0, 1.0, 1.0, 1.0, 1.0, 1.0, 1.0, 1.0, 1.0, 1.0, 1.0, 1.0, 1.0, 1.0, 1.0, 1.0, 1.0, 1.0, 1.0, 1.0, 1.0, 1.0, 1.0, 1.0, 1.0, 1.0, 1.0, 1.0, 1.0, 1.0, 1.0, 1.0, 1.0, 1.0, 1.0, 1.0, 1.0, 1.0, 1.0, 1.0, 1.0, 1.0, 1.0, 1.0, 1.0, 1.0, 1.0, 1.0, 1.0, 1.0, 1.0, 1.0, 1.0, 1.0, 1.0, 1.0, 1.0, 1.0, 1.0, 1.0, 1.0, 1.0, 1.0, 1.0, 1.0, 1.0, 1.0, 1.0, 1.0, 1.0, 1.0, 1.0, 1.0, 1.0, 1.0, 1.0, 1.0, 1.0, 1.0, 1.0, 1.0, 1.0, 1.0, 1.0, 1.0, 1.0, 1.0, 1.0, 1.0, 1.0, 1.0, 1.0, 1.0, 1.0, 1.0, 1.0, 1.0, 1.0, 1.0, 1.0, 1.0, 1.0, 1.0, 1.0, 1.0, 1.0, 1.0, 1.0, 1.0, 1.0, 1.0, 1.0, 1.0, 1.0, 1.0, 1.0, 1.0, 1.0, 1.0, 1.0, 1.0, 1.0, 1.0, 1.0, 1.0, 1.0, 1.0, 1.0, 1.0, 1.0, 1.0, 1.0, 1.0, 1.0, 1.0, 1.0, 1.0, 1.0, 1.0, 1.0, 1.0, 1.0, 1.0, 1.0, 1.0, 1.0, 1.0, 1.0, 1.0, 1.0, 1.0, 1.0, 1.0, 1.0, 1.0, 1.0, 1.0, 1.0, 1.0, 1.0, 1.0, 1.0, 1.0, 1.0, 1.0, 1.0, 1.0, 1.0, 1.0, 1.0, 1.0, 1.0, 1.0, 1.0, 1.0, 1.0, 1.0, 1.0, 1.0, 1.0, 1.0, 1.0, 1.0, 1.0, 1.0, 1.0, 1.0, 1.0, 1.0, 1.0, 1.0, 1.0, 1.0, 1.0, 1.0, 1.0, 1.0, 1.0, 1.0, 1.0, 1.0, 1.0, 1.0, 1.0, 1.0, 1.0, 1.0, 1.0, 1.0, 1.0, 1.0, 1.0, 1.0, 1.0, 1.0, 1.0, 1.0, 1.0, 1.0, 1.0, 1.0, 1.0, 1.0, 1.0, 1.0, 1.0, 1.0, 1.0, 1.0, 1.0, 1.0, 1.0, 1.0, 1.0, 1.0, 1.0, 1.0, 1.0, 1.0, 1.0, 1.0, 1.0, 1.0, 1.0, 1.0, 1.0, 1.0, 1.0, 1.0, 1.0, 1.0, 1.0, 1.0, 1.0, 1.0, 1.0, 1.0, 1.0, 1.0, 1.0, 1.0, 1.0, 1.0, 1.0, 1.0, 1.0, 1.0, 1.0, 1.0, 1.0, 1.0, 1.0, 1.0, 1.0, 1.0, 1.0, 1.0, 1.0, 1.0, 1.0, 1.0, 1.0, 1.0, 1.0, 1.0, 1.0, 1.0, 1.0, 1.0, 1.0, 1.0, 1.0, 1.0, 1.0, 1.0, 1.0, 1.0, 1.0, 1.0, 1.0, 1.0, 1.0, 1.0, 1.0, 1.0, 1.0, 1.0, 1.0, 1.0, 1.0, 1.0, 1.0, 1.0, 1.0, 1.0, 1.0, 1.0, 1.0, 1.0, 1.0, 1.0, 1.0, 1.0, 1.0, 1.0, 1.0, 1.0, 1.0, 1.0, 1.0, 1.0, 1.0, 1.0, 1.0, 1.0, 1.0, 1.0, 1.0, 1.0, 1.0, 1.0, 1.0, 1.0, 1.0, 1.0, 1.0, 1.0, 1.0, 1.0, 1.0, 1.0, 1.0, 1.0, 1.0, 1.0, 1.0, 1.0, 1.0, 1.0, 1.0, 1.0, 1.0, 1.0, 1.0, 1.0, 1.0, 1.0, 1.0, 1.0, 1.0, 1.0, 1.0, 1.0, 1.0, 1.0, 1.0, 1.0, 1.0, 1.0, 1.0, 1.0, 1.0, 1.0, 1.0, 1.0, 1.0, 1.0, 1.0, 1.0, 1.0, 1.0, 1.0, 1.0, 1.0, 1.0, 1.0, 1.0, 1.0, 1.0, 1.0, 1.0, 1.0, 1.0, 1.0, 1.0, 1.0, 1.0, 1.0, 1.0, 1.0, 1.0, 1.0, 1.0, 1.0, 1.0, 1.0, 1.0, 1.0, 1.0, 1.0, 1.0, 1.0, 1.0, 1.0, 1.0, 1.0, 1.0, 1.0, 1.0, 1.0, 1.0, 1.0, 1.0, 1.0, 1.0, 1.0, 1.0, 1.0, 1.0, 1.0, 1.0, 1.0, 1.0, 1.0])
me_cube.materials.append(mat_material)
me_cube.use_remesh_preserve_volume = False
me_cube.use_remesh_preserve_attributes = False
me_cube.use_mirror_vertex_groups = False
me_cube.update()
arm_cm_skeleton = bpy.data.armatures.new('CM Skeleton')  # bones are not reproduced

# ---- objects
ob_armature = bpy.data.objects.new('Armature', arm_cm_skeleton)
ob_cube = bpy.data.objects.new('Cube', me_cube)
ob_lamp = bpy.data.objects.new('Lamp', light_lamp)
ob_camera = bpy.data.objects.new('Camera', cam_camera)

# ---- transforms, parenting, visibility, modifiers, constraints
ob_armature.location = (-0.8452, 0.1763, 1.318)
ob_armature.lineart.crease_threshold = 0.0
ob_cube.parent = ob_armature
ob_cube.matrix_parent_inverse = Matrix(((1.0, 0.0, 0.0, 0.8452), (0.0, 1.0, 0.0, -0.1763), (0.0, 0.0, 1.0, -1.318), (0.0, 0.0, 0.0, 1.0)))
ob_cube.location = (-0.6139, -0.5078, 2.57)
ob_cube.lock_rotations_4d = False
ob_cube.empty_display_type = 'ARROWS'
ob_cube.lineart.crease_threshold = 0.0
_vg = ob_cube.vertex_groups.new(name='Pelvis')
for _i, _w in zip([6, 8, 9, 69, 112, 118, 119, 122, 124, 125, 193, 194], [0.007089, 0.113, 0.08792, 0.08646, 0.05505, 0.7869, 0.5016, 0.007089, 0.113, 0.08792, 0.8212, 0.08646]): _vg.add([_i], _w, 'REPLACE')
_vg = ob_cube.vertex_groups.new(name='Spine')
for _i, _w in zip([0, 1, 4, 5, 6, 7, 8, 9, 18, 50, 51, 52, 53, 57, 66, 67, 73, 110, 111, 112, 113, 116, 117, 118, 119, 122, 123, 124, 125, 138, 139, 140, 174, 175, 176, 177, 181, 190, 191, 199], [0.0163, 0.0273, 0.704, 0.7302, 0.7611, 0.8687, 0.02843, 0.05375, 0.06022, 0.7274, 0.7726, 0.006604, 0.04438, 0.03099, 0.02636, 0.7262, 0.00364, 0.0163, 0.0273, 0.748, 0.9225, 0.704, 0.7302, 0.04441, 0.09855, 0.7611, 0.8687, 0.02843, 0.05375, 0.08819, 0.01041, 0.06022, 0.7274, 0.7726, 0.006604, 0.04438, 0.03099, 0.02636, 0.7262, 0.00364]): _vg.add([_i], _w, 'REPLACE')
_vg = ob_cube.vertex_groups.new(name='Middle Spine')
for _i, _w in zip([18, 19, 120, 121, 138, 139, 140, 141], [0.08316, 0.07464, 0.06044, 0.0139, 0.3167, 0.7278, 0.08316, 0.07464]): _vg.add([_i], _w, 'REPLACE')
_vg = ob_cube.vertex_groups.new(name='Neck')
for _i, _w in zip([10, 11, 12, 13, 14, 18, 48, 54, 70, 71, 120, 121, 126, 127, 128, 129, 130, 131, 132, 134, 138, 139, 140, 170, 171, 178, 195, 196], [0.1635, 0.1185, 0.4128, 0.0505, 0.0715, 0.03084, 0.02072, 0.0005962, 0.07526, 0.06979, 0.7012, 0.5666, 0.1635, 0.1185, 0.4563, 0.08279, 0.4128, 0.0505, 0.09078, 0.0715, 0.09567, 0.03293, 0.03084, 0.05265, 0.02072, 0.0005962, 0.07526, 0.06979]): _vg.add([_i], _w, 'REPLACE')
_vg = ob_cube.vertex_groups.new(name='Head')
for _i, _w in zip([10, 11, 12, 13, 14, 15, 48, 49, 55, 70, 71, 72, 120, 121, 126, 127, 128, 129, 130, 131, 132, 133, 134, 135, 138, 170, 171, 172, 173, 179, 195, 196, 197, 198], [0.08324, 0.1306, 0.5028, 0.8577, 0.9061, 0.9764, 0.9358, 0.9744, 0.002618, 0.1312, 0.836, 0.9648, 0.1011, 0.203, 0.08324, 0.1306, 0.5346, 0.8743, 0.5028, 0.8577, 0.9051, 0.9818, 0.9061, 0.9764, 0.02913, 0.9167, 0.9358, 0.9774, 0.9744, 0.002618, 0.1312, 0.836, 0.9858, 0.9648]): _vg.add([_i], _w, 'REPLACE')
_vg = ob_cube.vertex_groups.new(name='Shoulder_R')
for _i, _w in zip([112, 114, 115, 116, 117, 120, 121, 122, 123, 126, 127, 129, 130, 131, 136, 137, 138, 139, 140, 141, 170, 174, 175, 178, 179, 180, 181, 191, 192, 195, 196, 199, 213], [0.03627, 0.1735, 0.2279, 0.1171, 0.1135, 0.06452, 0.08943, 0.08099, 0.0486, 0.6962, 0.6863, 0.009961, 0.07748, 0.08342, 0.8935, 0.8519, 0.2166, 0.09578, 0.7639, 0.8899, 0.0004414, 0.1029, 0.09502, 0.8053, 0.7536, 0.9524, 0.8599, 0.1171, 0.1146, 0.7457, 0.08726, 0.9176, 0.7885]): _vg.add([_i], _w, 'REPLACE')
_vg = ob_cube.vertex_groups.new(name='Arm_R')
for _i, _w in zip([114, 115, 126, 127, 136, 137, 142, 143, 144, 145, 178, 179, 181, 192, 195, 199, 200, 201, 213, 214, 215, 216, 217, 218, 219], [0.8173, 0.7534, 0.006551, 0.02161, 0.08653, 0.1069, 0.09468, 0.1112, 0.09827, 0.1143, 0.1475, 0.1813, 0.03946, 0.8772, 0.01974, 0.0417, 0.08811, 0.0856, 0.1677, 0.9038, 0.9325, 0.8968, 0.9226, 0.9178, 0.9471]): _vg.add([_i], _w, 'REPLACE')
_vg = ob_cube.vertex_groups.new(name='Elbow_R')
for _i, _w in zip([142, 143, 144, 145, 200, 201, 214, 215, 216, 217, 218, 219], [0.8814, 0.8594, 0.8785, 0.8574, 0.8926, 0.8852, 0.0844, 0.06236, 0.07806, 0.05724, 0.0661, 0.04719]): _vg.add([_i], _w, 'REPLACE')
_vg = ob_cube.vertex_groups.new(name='Hand_R')
for _i, _w in zip([143, 145, 146, 147, 148, 149, 150, 151, 152, 153, 201, 202, 203, 204, 205], [0.006149, 0.001451, 0.9871, 0.9833, 0.9902, 0.9845, 0.9977, 0.997, 0.9986, 0.9976, 0.005508, 0.9871, 0.9958, 0.998, 0.9991]): _vg.add([_i], _w, 'REPLACE')
_vg = ob_cube.vertex_groups.new(name='Shoulder_L')
for _i, _w in zip([2, 3, 4, 5, 6, 7, 10, 11, 12, 13, 16, 17, 18, 19, 50, 51, 54, 55, 56, 57, 67, 68, 70, 71, 73, 87, 112, 120, 121, 129, 138, 139, 170], [0.1735, 0.2279, 0.1171, 0.1135, 0.08099, 0.0486, 0.6962, 0.6863, 0.07748, 0.08342, 0.8935, 0.8519, 0.7639, 0.8899, 0.1029, 0.09502, 0.8053, 0.7536, 0.9524, 0.8599, 0.1171, 0.1146, 0.7457, 0.08726, 0.9176, 0.7885, 0.03627, 0.06452, 0.08943, 0.009961, 0.2166, 0.09578, 0.0004414]): _vg.add([_i], _w, 'REPLACE')
_vg = ob_cube.vertex_groups.new(name='Arm_L')
for _i, _w in zip([2, 3, 10, 11, 16, 17, 20, 21, 22, 23, 54, 55, 57, 68, 70, 73, 74, 75, 87, 88, 89, 90, 91, 92, 93], [0.8173, 0.7534, 0.006551, 0.02161, 0.08653, 0.1069, 0.09468, 0.1112, 0.09827, 0.1143, 0.1475, 0.1813, 0.03946, 0.8772, 0.01974, 0.0417, 0.08811, 0.0856, 0.1677, 0.9038, 0.9325, 0.8968, 0.9226, 0.9178, 0.9471]): _vg.add([_i], _w, 'REPLACE')
_vg = ob_cube.vertex_groups.new(name='Elbow_L')
for _i, _w in zip([20, 21, 22, 23, 74, 75, 88, 89, 90, 91, 92, 93], [0.8814, 0.8594, 0.8785, 0.8574, 0.8926, 0.8852, 0.0844, 0.06236, 0.07806, 0.05724, 0.0661, 0.04719]): _vg.add([_i], _w, 'REPLACE')
_vg = ob_cube.vertex_groups.new(name='Hand_L')
for _i, _w in zip([21, 23, 24, 25, 26, 27, 28, 29, 30, 31, 75, 76, 77, 78, 79], [0.006149, 0.001451, 0.9871, 0.9833, 0.9902, 0.9845, 0.9977, 0.997, 0.9986, 0.9976, 0.005508, 0.9871, 0.9958, 0.998, 0.9991]): _vg.add([_i], _w, 'REPLACE')
_vg = ob_cube.vertex_groups.new(name='Hips_R')
for _i, _w in zip([110, 111, 112, 116, 117, 118, 119, 122, 123, 124, 125, 154, 155, 156, 157, 174, 175, 176, 177, 182, 183, 190, 191, 193, 194, 206, 207, 220, 221, 222, 223, 224, 225, 226, 227, 228, 229, 230, 231, 232, 233, 234, 235], [0.9547, 0.9426, 0.04281, 0.1516, 0.1384, 0.08167, 0.1924, 0.104, 0.05623, 0.8438, 0.8489, 0.8306, 0.4975, 0.9109, 0.8045, 0.1342, 0.1125, 0.9525, 0.9222, 0.9693, 0.5173, 0.95, 0.1402, 0.07989, 0.8981, 0.534, 0.9047, 0.981, 0.9697, 0.9844, 0.9531, 0.9641, 0.9916, 0.9632, 0.9833, 0.08273, 0.08776, 0.1005, 0.1195, 0.06676, 0.0548, 0.1047, 0.07449]): _vg.add([_i], _w, 'REPLACE')
_vg = ob_cube.vertex_groups.new(name='Knee_R')
for _i, _w in zip([154, 155, 156, 157, 158, 159, 160, 161, 162, 164, 182, 183, 184, 186, 206, 207, 208, 209, 210, 223, 224, 226, 228, 229, 230, 231, 232, 233, 234, 235], [0.1668, 0.4998, 0.08608, 0.1908, 0.4145, 0.04511, 0.4418, 0.004581, 0.1325, 0.08596, 0.01045, 0.4811, 0.4965, 0.09724, 0.4644, 0.09192, 0.1142, 0.07099, 0.02581, 0.02761, 0.002728, 0.009732, 0.8778, 0.8845, 0.8727, 0.841, 0.896, 0.9328, 0.858, 0.8893]): _vg.add([_i], _w, 'REPLACE')
_vg = ob_cube.vertex_groups.new(name='Ankle_R')
for _i, _w in zip([158, 159, 160, 161, 162, 163, 164, 165, 166, 167, 168, 169, 184, 185, 186, 188, 208, 209, 210, 211, 212, 230, 231, 232, 234, 235], [0.5538, 0.3841, 0.5507, 0.8775, 0.7334, 0.1874, 0.7908, 0.001485, 0.0217, 0.06166, 0.01148, 0.007524, 0.5023, 0.9111, 0.797, 0.0366, 0.7576, 0.9105, 0.5869, 0.1421, 0.02866, 0.002189, 0.02021, 0.01045, 0.02157, 0.000802]): _vg.add([_i], _w, 'REPLACE')
_vg = ob_cube.vertex_groups.new(name='Foot_R')
for _i, _w in zip([158, 159, 161, 162, 163, 164, 165, 166, 167, 168, 169, 185, 186, 187, 188, 189, 208, 210, 211, 212, 228], [0.01001, 0.5658, 0.09325, 0.1336, 0.7974, 0.1229, 0.9733, 0.961, 0.936, 0.9667, 0.9702, 0.07984, 0.1056, 1.0, 0.9549, 0.9902, 0.1261, 0.3747, 0.8515, 0.9573, 0.003663]): _vg.add([_i], _w, 'REPLACE')
_vg = ob_cube.vertex_groups.new(name='Hips_L')
for _i, _w in zip([0, 1, 4, 5, 6, 7, 8, 9, 32, 33, 34, 35, 50, 51, 52, 53, 58, 59, 66, 67, 69, 80, 81, 94, 95, 96, 97, 98, 99, 100, 101, 102, 103, 104, 105, 106, 107, 108, 109, 112, 118, 119, 193], [0.9547, 0.9426, 0.1516, 0.1384, 0.104, 0.05623, 0.8438, 0.8489, 0.8306, 0.4975, 0.9109, 0.8045, 0.1342, 0.1125, 0.9525, 0.9222, 0.9693, 0.5173, 0.95, 0.1402, 0.8981, 0.534, 0.9047, 0.981, 0.9697, 0.9844, 0.9531, 0.9641, 0.9916, 0.9632, 0.9833, 0.08273, 0.08776, 0.1005, 0.1195, 0.06676, 0.0548, 0.1047, 0.07449, 0.04281, 0.08167, 0.1924, 0.07989]): _vg.add([_i], _w, 'REPLACE')
_vg = ob_cube.vertex_groups.new(name='Knee_L')
for _i, _w in zip([32, 33, 34, 35, 36, 37, 38, 39, 40, 42, 58, 59, 60, 62, 80, 81, 82, 83, 84, 97, 98, 100, 102, 103, 104, 105, 106, 107, 108, 109], [0.1668, 0.4998, 0.08608, 0.1908, 0.4145, 0.04511, 0.4418, 0.004581, 0.1325, 0.08596, 0.01045, 0.4811, 0.4965, 0.09724, 0.4644, 0.09192, 0.1142, 0.07099, 0.02581, 0.02761, 0.002728, 0.009732, 0.8778, 0.8845, 0.8727, 0.841, 0.896, 0.9328, 0.858, 0.8893]): _vg.add([_i], _w, 'REPLACE')
_vg = ob_cube.vertex_groups.new(name='Ankle_L')
for _i, _w in zip([36, 37, 38, 39, 40, 41, 42, 43, 44, 45, 46, 47, 60, 61, 62, 64, 82, 83, 84, 85, 86, 104, 105, 106, 108, 109], [0.5538, 0.3841, 0.5507, 0.8775, 0.7334, 0.1874, 0.7908, 0.001485, 0.0217, 0.06166, 0.01148, 0.007524, 0.5023, 0.9111, 0.797, 0.0366, 0.7576, 0.9105, 0.5869, 0.1421, 0.02866, 0.002189, 0.02021, 0.01045, 0.02157, 0.000802]): _vg.add([_i], _w, 'REPLACE')
_vg = ob_cube.vertex_groups.new(name='Foot_L')
for _i, _w in zip([36, 37, 39, 40, 41, 42, 43, 44, 45, 46, 47, 61, 62, 63, 64, 65, 82, 84, 85, 86, 102], [0.01001, 0.5658, 0.09325, 0.1336, 0.7974, 0.1229, 0.9733, 0.961, 0.936, 0.9667, 0.9702, 0.07984, 0.1056, 1.0, 0.9549, 0.9902, 0.1261, 0.3747, 0.8515, 0.9573, 0.003663]): _vg.add([_i], _w, 'REPLACE')
_m = ob_cube.modifiers.new('Armature', 'ARMATURE')
_m.object = ob_armature
ob_lamp.location = (1.564, 3.917, 5.904)
ob_lamp.rotation_euler = (0.6503, 0.05522, 1.866)
ob_lamp.lock_rotations_4d = False
ob_lamp.empty_display_type = 'ARROWS'
ob_lamp.color = (0.0, 0.0, 0.0, 0.0)
ob_lamp.lineart.crease_threshold = 0.0
ob_camera.location = (4.969, -3.596, 5.344)
ob_camera.rotation_euler = (1.109, 0.0, 0.8149)
ob_camera.lock_rotations_4d = False
ob_camera.empty_display_type = 'ARROWS'
ob_camera.color = (0.0, 0.0, 0.0, 0.0)
ob_camera.display_type = 'WIRE'
ob_camera.lineart.crease_threshold = 0.0

# ---- collection membership
col_collection_1.objects.link(ob_armature)
col_collection_1.objects.link(ob_cube)
col_collection_1.objects.link(ob_lamp)
col_collection_1.objects.link(ob_camera)

# ---- scene / render settings (as saved in the file)
scene.camera = ob_camera
scene.frame_start = 1; scene.frame_end = 250; scene.frame_set(0)
scene.render.engine = 'BLENDER_EEVEE_NEXT'
scene.render.resolution_percentage = 50
scene.render.dither_intensity = 0.0
scene.cycles.use_denoising = False
scene.cycles.samples = 128
scene.cycles.sampling_pattern = 'TABULATED_SOBOL'
scene.cycles.use_adaptive_sampling = False
scene.cycles.use_light_tree = False
scene.cycles.blur_glossy = 0.0
scene.cycles.sample_clamp_indirect = 0.0
scene.view_settings.view_transform = 'Standard'
bpy.context.view_layer.update()
